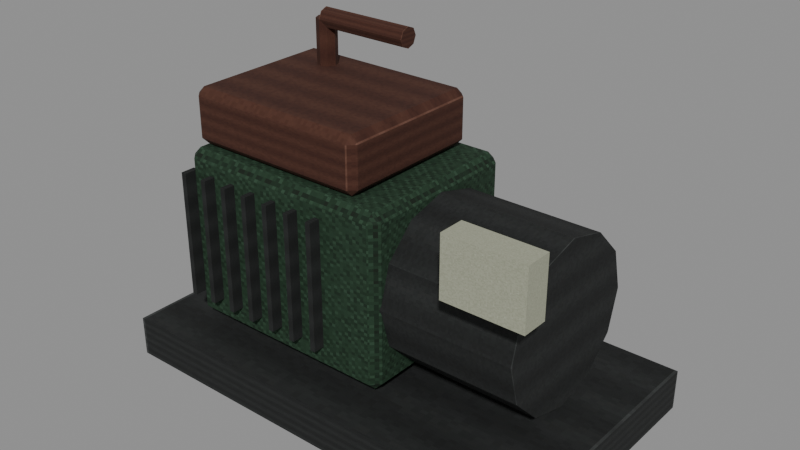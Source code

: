 # Source: level_trace_generator.blend  (saved by Blender 5.0.118; exported with 4.5.12 LTS)
import bpy
from mathutils import Matrix  # noqa: F401  (used for matrix-valued properties, if any)

bpy.ops.wm.read_factory_settings(use_empty=True)
scene = bpy.context.scene
scene.name = 'Scene'

# ---- images (referenced by path relative to the original .blend; pixels are not part of the script)
import os
ASSET_DIR = os.environ.get("B2B_ASSET_DIR", "")  # directory of the original .blend (textures are referenced by path, not embedded)
HERE = os.path.dirname(os.path.abspath(__file__))  # packed textures are extracted next to this script under _unpacked/

def load_image(name, relpath, width, height, colorspace="sRGB"):
    """Load a texture the original file referenced (path relative to the .blend, or extracted next to this script)."""
    p = next((c for c in (os.path.join(HERE, relpath), os.path.join(ASSET_DIR, relpath)) if relpath and os.path.exists(c)), "")
    if p:
        img = bpy.data.images.load(p, check_existing=True)
        img.name = name
    else:  # same state as the original file: an image datablock whose file is absent (Cycles renders it pink)
        img = bpy.data.images.new(name, width, height)
        img.source = "FILE"
        img.filepath = "//" + (relpath or name)
    img.colorspace_settings.name = colorspace
    return img
img_original_iron_diffuse = load_image('Original iron diffuse', '_unpacked/Original_iron_diffuse.9011ac68.png', 64, 64, 'sRGB')
img_original_green_diffuse = load_image('Original green diffuse', '_unpacked/Original_green_diffuse.93119770.png', 64, 64, 'sRGB')
img_original_rust_diffuse = load_image('Original rust diffuse', '_unpacked/Original_rust_diffuse.e10dd3ec.png', 64, 64, 'sRGB')
img_original_enamel_diffuse = load_image('Original enamel diffuse', '_unpacked/Original_enamel_diffuse.c2e020d9.png', 64, 64, 'sRGB')

# ---- materials (node trees are filled in below, after node groups)
mat_rebuild_original_iron = bpy.data.materials.new('Rebuild Original iron')
mat_rebuild_original_green = bpy.data.materials.new('Rebuild Original green')
mat_rebuild_original_rust = bpy.data.materials.new('Rebuild Original rust')
mat_rebuild_original_enamel = bpy.data.materials.new('Rebuild Original enamel')

# ---- material node trees
mat_rebuild_original_iron.use_nodes = True; mat_rebuild_original_iron.node_tree.nodes.clear()
_N = mat_rebuild_original_iron.node_tree.nodes; _L = mat_rebuild_original_iron.node_tree.links
n0 = _N.new('ShaderNodeBsdfPrincipled'); n0.name = 'Principled BSDF'; n0.location = (-200, 100)
n0.inputs[2].default_value = 0.88
n1 = _N.new('ShaderNodeOutputMaterial'); n1.name = 'Material Output'; n1.location = (200, 100)
n2 = _N.new('ShaderNodeTexImage'); n2.name = 'Image Texture'; n2.location = (0, 0)
n2.image = img_original_iron_diffuse
n2.interpolation = 'Closest'
_L.new(n0.outputs[0], n1.inputs[0])
_L.new(n2.outputs[0], n0.inputs[0])
n1.is_active_output = True
mat_rebuild_original_green.use_nodes = True; mat_rebuild_original_green.node_tree.nodes.clear()
_N = mat_rebuild_original_green.node_tree.nodes; _L = mat_rebuild_original_green.node_tree.links
n0 = _N.new('ShaderNodeBsdfPrincipled'); n0.name = 'Principled BSDF'; n0.location = (-200, 100)
n0.inputs[2].default_value = 0.88
n1 = _N.new('ShaderNodeOutputMaterial'); n1.name = 'Material Output'; n1.location = (200, 100)
n2 = _N.new('ShaderNodeTexImage'); n2.name = 'Image Texture'; n2.location = (0, 0)
n2.image = img_original_green_diffuse
n2.interpolation = 'Closest'
_L.new(n0.outputs[0], n1.inputs[0])
_L.new(n2.outputs[0], n0.inputs[0])
n1.is_active_output = True
mat_rebuild_original_rust.use_nodes = True; mat_rebuild_original_rust.node_tree.nodes.clear()
_N = mat_rebuild_original_rust.node_tree.nodes; _L = mat_rebuild_original_rust.node_tree.links
n0 = _N.new('ShaderNodeBsdfPrincipled'); n0.name = 'Principled BSDF'; n0.location = (-200, 100)
n0.inputs[2].default_value = 0.88
n1 = _N.new('ShaderNodeOutputMaterial'); n1.name = 'Material Output'; n1.location = (200, 100)
n2 = _N.new('ShaderNodeTexImage'); n2.name = 'Image Texture'; n2.location = (0, 0)
n2.image = img_original_rust_diffuse
n2.interpolation = 'Closest'
_L.new(n0.outputs[0], n1.inputs[0])
_L.new(n2.outputs[0], n0.inputs[0])
n1.is_active_output = True
mat_rebuild_original_enamel.use_nodes = True; mat_rebuild_original_enamel.node_tree.nodes.clear()
_N = mat_rebuild_original_enamel.node_tree.nodes; _L = mat_rebuild_original_enamel.node_tree.links
n0 = _N.new('ShaderNodeBsdfPrincipled'); n0.name = 'Principled BSDF'; n0.location = (-200, 100)
n0.inputs[2].default_value = 0.88
n1 = _N.new('ShaderNodeOutputMaterial'); n1.name = 'Material Output'; n1.location = (200, 100)
n2 = _N.new('ShaderNodeTexImage'); n2.name = 'Image Texture'; n2.location = (0, 0)
n2.image = img_original_enamel_diffuse
n2.interpolation = 'Closest'
_L.new(n0.outputs[0], n1.inputs[0])
_L.new(n2.outputs[0], n0.inputs[0])
n1.is_active_output = True

# ---- meshes
me_cube = bpy.data.meshes.new('Cube')
me_cube.from_pydata([(-0.775, -0.44, 0.0), (-0.775, -0.44, 0.14), (-0.775, 0.44, 0.0), (-0.775, 0.44, 0.14), (0.775, -0.44, 0.0), (0.775, -0.44, 0.14), (0.775, 0.44, 0.0), (0.775, 0.44, 0.14), (-0.59, -0.275, 0.17), (-0.59, -0.305, 0.2), (-0.62, -0.275, 0.2), (-0.59, -0.305, 0.74), (-0.59, -0.275, 0.77), (-0.62, -0.275, 0.74), (-0.59, 0.275, 0.17), (-0.62, 0.275, 0.2), (-0.59, 0.305, 0.2), (-0.59, 0.275, 0.77), (-0.59, 0.305, 0.74), (-0.62, 0.275, 0.74), (0.13, -0.275, 0.17), (0.16, -0.275, 0.2), (0.13, -0.305, 0.2), (0.13, -0.275, 0.77), (0.13, -0.305, 0.74), (0.16, -0.275, 0.74), (0.13, 0.275, 0.17), (0.13, 0.305, 0.2), (0.16, 0.275, 0.2), (0.13, 0.275, 0.77), (0.16, 0.275, 0.74), (0.13, 0.305, 0.74), (0.15, -0.28, 0.46), (0.15, -0.2425, 0.32), (0.15, -0.14, 0.2175), (0.15, -1.715e-17, 0.18), (0.15, 0.14, 0.2175), (0.15, 0.2425, 0.32), (0.15, 0.28, 0.46), (0.15, 0.2425, 0.6), (0.15, 0.14, 0.7025), (0.15, 5.144e-17, 0.74), (0.15, -0.14, 0.7025), (0.15, -0.2425, 0.6), (0.62, -0.28, 0.46), (0.62, -0.2425, 0.32), (0.62, -0.14, 0.2175), (0.62, -1.715e-17, 0.18), (0.62, 0.14, 0.2175), (0.62, 0.2425, 0.32), (0.62, 0.28, 0.46), (0.62, 0.2425, 0.6), (0.62, 0.14, 0.7025), (0.62, 5.144e-17, 0.74), (0.62, -0.14, 0.7025), (0.62, -0.2425, 0.6), (-0.585, -0.245, 0.775), (-0.585, -0.27, 0.8), (-0.61, -0.245, 0.8), (-0.585, -0.27, 0.94), (-0.585, -0.245, 0.965), (-0.61, -0.245, 0.94), (-0.585, 0.245, 0.775), (-0.61, 0.245, 0.8), (-0.585, 0.27, 0.8), (-0.585, 0.245, 0.965), (-0.585, 0.27, 0.94), (-0.61, 0.245, 0.94), (0.025, -0.245, 0.775), (0.05, -0.245, 0.8), (0.025, -0.27, 0.8), (0.025, -0.245, 0.965), (0.025, -0.27, 0.94), (0.05, -0.245, 0.94), (0.025, 0.245, 0.775), (0.025, 0.27, 0.8), (0.05, 0.245, 0.8), (0.025, 0.245, 0.965), (0.05, 0.245, 0.94), (0.025, 0.27, 0.94), (-0.609, -0.345, 0.26), (-0.609, -0.345, 0.7), (-0.609, -0.295, 0.26), (-0.609, -0.295, 0.7), (-0.591, -0.345, 0.26), (-0.591, -0.345, 0.7), (-0.591, -0.295, 0.26), (-0.591, -0.295, 0.7), (-0.519, -0.345, 0.26), (-0.519, -0.345, 0.7), (-0.519, -0.295, 0.26), (-0.519, -0.295, 0.7), (-0.501, -0.345, 0.26), (-0.501, -0.345, 0.7), (-0.501, -0.295, 0.26), (-0.501, -0.295, 0.7), (-0.429, -0.345, 0.26), (-0.429, -0.345, 0.7), (-0.429, -0.295, 0.26), (-0.429, -0.295, 0.7), (-0.411, -0.345, 0.26), (-0.411, -0.345, 0.7), (-0.411, -0.295, 0.26), (-0.411, -0.295, 0.7), (-0.339, -0.345, 0.26), (-0.339, -0.345, 0.7), (-0.339, -0.295, 0.26), (-0.339, -0.295, 0.7), (-0.321, -0.345, 0.26), (-0.321, -0.345, 0.7), (-0.321, -0.295, 0.26), (-0.321, -0.295, 0.7), (-0.249, -0.345, 0.26), (-0.249, -0.345, 0.7), (-0.249, -0.295, 0.26), (-0.249, -0.295, 0.7), (-0.231, -0.345, 0.26), (-0.231, -0.345, 0.7), (-0.231, -0.295, 0.26), (-0.231, -0.295, 0.7), (-0.159, -0.345, 0.26), (-0.159, -0.345, 0.7), (-0.159, -0.295, 0.26), (-0.159, -0.295, 0.7), (-0.141, -0.345, 0.26), (-0.141, -0.345, 0.7), (-0.141, -0.295, 0.26), (-0.141, -0.295, 0.7), (-0.069, -0.345, 0.26), (-0.069, -0.345, 0.7), (-0.069, -0.295, 0.26), (-0.069, -0.295, 0.7), (-0.051, -0.345, 0.26), (-0.051, -0.345, 0.7), (-0.051, -0.295, 0.26), (-0.051, -0.295, 0.7), (-0.44, 0.195, 0.64), (-0.4647, 0.1847, 0.64), (-0.475, 0.16, 0.64), (-0.4647, 0.1353, 0.64), (-0.44, 0.125, 0.64), (-0.4153, 0.1353, 0.64), (-0.405, 0.16, 0.64), (-0.4153, 0.1847, 0.64), (-0.44, 0.195, 1.12), (-0.4647, 0.1847, 1.12), (-0.475, 0.16, 1.12), (-0.4647, 0.1353, 1.12), (-0.44, 0.125, 1.12), (-0.4153, 0.1353, 1.12), (-0.405, 0.16, 1.12), (-0.4153, 0.1847, 1.12), (-0.44, 0.125, 1.12), (-0.44, 0.1353, 1.095), (-0.44, 0.16, 1.085), (-0.44, 0.1847, 1.095), (-0.44, 0.195, 1.12), (-0.44, 0.1847, 1.145), (-0.44, 0.16, 1.155), (-0.44, 0.1353, 1.145), (-0.1, 0.125, 1.12), (-0.1, 0.1353, 1.095), (-0.1, 0.16, 1.085), (-0.1, 0.1847, 1.095), (-0.1, 0.195, 1.12), (-0.1, 0.1847, 1.145), (-0.1, 0.16, 1.155), (-0.1, 0.1353, 1.145), (0.445, -0.375, 0.65), (0.445, -0.375, 0.85), (0.445, -0.285, 0.65), (0.445, -0.285, 0.85), (0.715, -0.375, 0.65), (0.715, -0.375, 0.85), (0.715, -0.285, 0.65), (0.715, -0.285, 0.85)], [], [(0, 1, 3, 2), (2, 3, 7, 6), (6, 7, 5, 4), (4, 5, 1, 0), (2, 6, 4, 0), (7, 3, 1, 5), (8, 9, 10), (11, 12, 13), (14, 15, 16), (17, 18, 19), (20, 21, 22), (23, 24, 25), (26, 27, 28), (29, 30, 31), (14, 8, 10, 15), (9, 11, 13, 10), (12, 17, 19, 13), (18, 16, 15, 19), (26, 14, 16, 27), (17, 29, 31, 18), (30, 28, 27, 31), (20, 26, 28, 21), (29, 23, 25, 30), (24, 22, 21, 25), (8, 20, 22, 9), (23, 12, 11, 24), (14, 26, 20, 8), (10, 13, 19, 15), (22, 24, 11, 9), (29, 17, 12, 23), (16, 18, 31, 27), (28, 30, 25, 21), (43, 42, 41, 40, 39, 38, 37, 36, 35, 34, 33, 32), (44, 45, 46, 47, 48, 49, 50, 51, 52, 53, 54, 55), (32, 33, 45, 44), (33, 34, 46, 45), (34, 35, 47, 46), (35, 36, 48, 47), (36, 37, 49, 48), (37, 38, 50, 49), (38, 39, 51, 50), (39, 40, 52, 51), (40, 41, 53, 52), (41, 42, 54, 53), (42, 43, 55, 54), (43, 32, 44, 55), (56, 57, 58), (59, 60, 61), (62, 63, 64), (65, 66, 67), (68, 69, 70), (71, 72, 73), (74, 75, 76), (77, 78, 79), (62, 56, 58, 63), (57, 59, 61, 58), (60, 65, 67, 61), (66, 64, 63, 67), (74, 62, 64, 75), (65, 77, 79, 66), (78, 76, 75, 79), (68, 74, 76, 69), (77, 71, 73, 78), (72, 70, 69, 73), (56, 68, 70, 57), (71, 60, 59, 72), (62, 74, 68, 56), (58, 61, 67, 63), (70, 72, 59, 57), (77, 65, 60, 71), (64, 66, 79, 75), (76, 78, 73, 69), (80, 81, 83, 82), (82, 83, 87, 86), (86, 87, 85, 84), (84, 85, 81, 80), (82, 86, 84, 80), (87, 83, 81, 85), (88, 89, 91, 90), (90, 91, 95, 94), (94, 95, 93, 92), (92, 93, 89, 88), (90, 94, 92, 88), (95, 91, 89, 93), (96, 97, 99, 98), (98, 99, 103, 102), (102, 103, 101, 100), (100, 101, 97, 96), (98, 102, 100, 96), (103, 99, 97, 101), (104, 105, 107, 106), (106, 107, 111, 110), (110, 111, 109, 108), (108, 109, 105, 104), (106, 110, 108, 104), (111, 107, 105, 109), (112, 113, 115, 114), (114, 115, 119, 118), (118, 119, 117, 116), (116, 117, 113, 112), (114, 118, 116, 112), (119, 115, 113, 117), (120, 121, 123, 122), (122, 123, 127, 126), (126, 127, 125, 124), (124, 125, 121, 120), (122, 126, 124, 120), (127, 123, 121, 125), (128, 129, 131, 130), (130, 131, 135, 134), (134, 135, 133, 132), (132, 133, 129, 128), (130, 134, 132, 128), (135, 131, 129, 133), (143, 142, 141, 140, 139, 138, 137, 136), (144, 145, 146, 147, 148, 149, 150, 151), (136, 137, 145, 144), (137, 138, 146, 145), (138, 139, 147, 146), (139, 140, 148, 147), (140, 141, 149, 148), (141, 142, 150, 149), (142, 143, 151, 150), (143, 136, 144, 151), (159, 158, 157, 156, 155, 154, 153, 152), (160, 161, 162, 163, 164, 165, 166, 167), (152, 153, 161, 160), (153, 154, 162, 161), (154, 155, 163, 162), (155, 156, 164, 163), (156, 157, 165, 164), (157, 158, 166, 165), (158, 159, 167, 166), (159, 152, 160, 167), (168, 169, 171, 170), (170, 171, 175, 174), (174, 175, 173, 172), (172, 173, 169, 168), (170, 174, 172, 168), (175, 171, 169, 173)])
me_cube.polygons.foreach_set('material_index', [0, 0, 0, 0, 0, 0, 1, 1, 1, 1, 1, 1, 1, 1, 1, 1, 1, 1, 1, 1, 1, 1, 1, 1, 1, 1, 1, 1, 1, 1, 1, 1, 0, 0, 0, 0, 0, 0, 0, 0, 0, 0, 0, 0, 0, 0, 2, 2, 2, 2, 2, 2, 2, 2, 2, 2, 2, 2, 2, 2, 2, 2, 2, 2, 2, 2, 2, 2, 2, 2, 2, 2, 0, 0, 0, 0, 0, 0, 0, 0, 0, 0, 0, 0, 0, 0, 0, 0, 0, 0, 0, 0, 0, 0, 0, 0, 0, 0, 0, 0, 0, 0, 0, 0, 0, 0, 0, 0, 0, 0, 0, 0, 0, 0, 2, 2, 2, 2, 2, 2, 2, 2, 2, 2, 2, 2, 2, 2, 2, 2, 2, 2, 2, 2, 3, 3, 3, 3, 3, 3])
_uv = me_cube.uv_layers.new(name='UVMap')
_uv.uv.foreach_set('vector', [0.025, 0.025, 0.025, 0.975, 0.975, 0.975, 0.975, 0.025, 0.025, 0.025, 0.025, 0.975, 0.975, 0.975, 0.975, 0.025, 0.975, 0.025, 0.975, 0.975, 0.025, 0.975, 0.025, 0.025, 0.975, 0.025, 0.975, 0.975, 0.025, 0.975, 0.025, 0.025, 0.025, 0.975, 0.975, 0.975, 0.975, 0.025, 0.025, 0.025, 0.975, 0.975, 0.025, 0.975, 0.025, 0.025, 0.975, 0.025, 0.07172, 0.025, 0.025, 0.0725, 0.07172, 0.0725, 0.025, 0.9275, 0.07172, 0.975, 0.07172, 0.9275, 0.9283, 0.025, 0.9283, 0.0725, 0.975, 0.0725, 0.9283, 0.975, 0.975, 0.9275, 0.9283, 0.9275, 0.07172, 0.025, 0.07172, 0.0725, 0.025, 0.0725, 0.07172, 0.975, 0.025, 0.9275, 0.07172, 0.9275, 0.9283, 0.025, 0.975, 0.0725, 0.9283, 0.0725, 0.9283, 0.975, 0.9283, 0.9275, 0.975, 0.9275, 0.9283, 0.025, 0.07172, 0.025, 0.07172, 0.0725, 0.9283, 0.0725, 0.025, 0.0725, 0.025, 0.9275, 0.07172, 0.9275, 0.07172, 0.0725, 0.07172, 0.975, 0.9283, 0.975, 0.9283, 0.9275, 0.07172, 0.9275, 0.975, 0.9275, 0.975, 0.0725, 0.9283, 0.0725, 0.9283, 0.9275, 0.9385, 0.025, 0.06154, 0.025, 0.06154, 0.0725, 0.9385, 0.0725, 0.06154, 0.975, 0.9385, 0.975, 0.9385, 0.9275, 0.06154, 0.9275, 0.9283, 0.9275, 0.9283, 0.0725, 0.975, 0.0725, 0.975, 0.9275, 0.07172, 0.025, 0.9283, 0.025, 0.9283, 0.0725, 0.07172, 0.0725, 0.9283, 0.975, 0.07172, 0.975, 0.07172, 0.9275, 0.9283, 0.9275, 0.025, 0.9275, 0.025, 0.0725, 0.07172, 0.0725, 0.07172, 0.9275, 0.06154, 0.025, 0.9385, 0.025, 0.9385, 0.0725, 0.06154, 0.0725, 0.9385, 0.975, 0.06154, 0.975, 0.06154, 0.9275, 0.9385, 0.9275, 0.06154, 0.9283, 0.9385, 0.9283, 0.9385, 0.07172, 0.06154, 0.07172, 0.07172, 0.0725, 0.07172, 0.9275, 0.9283, 0.9275, 0.9283, 0.0725, 0.9385, 0.0725, 0.9385, 0.9275, 0.06154, 0.9275, 0.06154, 0.0725, 0.9385, 0.9283, 0.06154, 0.9283, 0.06154, 0.07172, 0.9385, 0.07172, 0.06154, 0.0725, 0.06154, 0.9275, 0.9385, 0.9275, 0.9385, 0.0725, 0.9283, 0.0725, 0.9283, 0.9275, 0.07172, 0.9275, 0.07172, 0.0725, 0.08864, 0.7375, 0.2625, 0.9114, 0.5, 0.975, 0.7375, 0.9114, 0.9114, 0.7375, 0.975, 0.5, 0.9114, 0.2625, 0.7375, 0.08864, 0.5, 0.025, 0.2625, 0.08864, 0.08864, 0.2625, 0.025, 0.5, 0.025, 0.5, 0.08864, 0.2625, 0.2625, 0.08864, 0.5, 0.025, 0.7375, 0.08864, 0.9114, 0.2625, 0.975, 0.5, 0.9114, 0.7375, 0.7375, 0.9114, 0.5, 0.975, 0.2625, 0.9114, 0.08864, 0.7375, 0.025, 0.5, 0.025, 0.2625, 0.975, 0.2625, 0.975, 0.5, 0.025, 0.08864, 0.025, 0.2625, 0.975, 0.2625, 0.975, 0.08864, 0.025, 0.2625, 0.025, 0.5, 0.975, 0.5, 0.975, 0.2625, 0.025, 0.5, 0.025, 0.7375, 0.975, 0.7375, 0.975, 0.5, 0.025, 0.7375, 0.025, 0.9114, 0.975, 0.9114, 0.975, 0.7375, 0.025, 0.2625, 0.025, 0.5, 0.975, 0.5, 0.975, 0.2625, 0.025, 0.5, 0.025, 0.7375, 0.975, 0.7375, 0.975, 0.5, 0.025, 0.9114, 0.025, 0.7375, 0.975, 0.7375, 0.975, 0.9114, 0.025, 0.7375, 0.025, 0.5, 0.975, 0.5, 0.975, 0.7375, 0.025, 0.5, 0.025, 0.2625, 0.975, 0.2625, 0.975, 0.5, 0.025, 0.2625, 0.025, 0.08864, 0.975, 0.08864, 0.975, 0.2625, 0.025, 0.7375, 0.025, 0.5, 0.975, 0.5, 0.975, 0.7375, 0.06098, 0.06898, 0.06098, 0.025, 0.025, 0.06898, 0.06098, 0.025, 0.06098, 0.06898, 0.025, 0.06898, 0.06098, 0.931, 0.025, 0.931, 0.06098, 0.975, 0.06098, 0.931, 0.06098, 0.975, 0.025, 0.931, 0.939, 0.06898, 0.975, 0.06898, 0.939, 0.025, 0.939, 0.06898, 0.939, 0.025, 0.975, 0.06898, 0.939, 0.931, 0.939, 0.975, 0.975, 0.931, 0.939, 0.931, 0.975, 0.931, 0.939, 0.975, 0.06098, 0.931, 0.06098, 0.06898, 0.025, 0.06898, 0.025, 0.931, 0.025, 0.15, 0.025, 0.85, 0.06898, 0.85, 0.06898, 0.15, 0.06098, 0.06898, 0.06098, 0.931, 0.025, 0.931, 0.025, 0.06898, 0.975, 0.85, 0.975, 0.15, 0.931, 0.15, 0.931, 0.85, 0.939, 0.931, 0.06098, 0.931, 0.06098, 0.975, 0.939, 0.975, 0.06098, 0.931, 0.939, 0.931, 0.939, 0.975, 0.06098, 0.975, 0.931, 0.85, 0.931, 0.15, 0.975, 0.15, 0.975, 0.85, 0.939, 0.06898, 0.939, 0.931, 0.975, 0.931, 0.975, 0.06898, 0.939, 0.931, 0.939, 0.06898, 0.975, 0.06898, 0.975, 0.931, 0.025, 0.85, 0.025, 0.15, 0.06898, 0.15, 0.06898, 0.85, 0.06098, 0.06898, 0.939, 0.06898, 0.939, 0.025, 0.06098, 0.025, 0.939, 0.06898, 0.06098, 0.06898, 0.06098, 0.025, 0.939, 0.025, 0.06098, 0.931, 0.939, 0.931, 0.939, 0.06898, 0.06098, 0.06898, 0.06898, 0.15, 0.06898, 0.85, 0.931, 0.85, 0.931, 0.15, 0.939, 0.15, 0.939, 0.85, 0.06098, 0.85, 0.06098, 0.15, 0.939, 0.931, 0.06098, 0.931, 0.06098, 0.06898, 0.939, 0.06898, 0.06098, 0.15, 0.06098, 0.85, 0.939, 0.85, 0.939, 0.15, 0.931, 0.15, 0.931, 0.85, 0.06898, 0.85, 0.06898, 0.15, 0.025, 0.025, 0.025, 0.975, 0.975, 0.975, 0.975, 0.025, 0.025, 0.025, 0.025, 0.975, 0.975, 0.975, 0.975, 0.025, 0.975, 0.025, 0.975, 0.975, 0.025, 0.975, 0.025, 0.025, 0.975, 0.025, 0.975, 0.975, 0.025, 0.975, 0.025, 0.025, 0.025, 0.975, 0.975, 0.975, 0.975, 0.025, 0.025, 0.025, 0.975, 0.975, 0.025, 0.975, 0.025, 0.025, 0.975, 0.025, 0.025, 0.025, 0.025, 0.975, 0.975, 0.975, 0.975, 0.025, 0.025, 0.025, 0.025, 0.975, 0.975, 0.975, 0.975, 0.025, 0.975, 0.025, 0.975, 0.975, 0.025, 0.975, 0.025, 0.025, 0.975, 0.025, 0.975, 0.975, 0.025, 0.975, 0.025, 0.025, 0.025, 0.975, 0.975, 0.975, 0.975, 0.025, 0.025, 0.025, 0.975, 0.975, 0.025, 0.975, 0.025, 0.025, 0.975, 0.025, 0.025, 0.025, 0.025, 0.975, 0.975, 0.975, 0.975, 0.025, 0.025, 0.025, 0.025, 0.975, 0.975, 0.975, 0.975, 0.025, 0.975, 0.025, 0.975, 0.975, 0.025, 0.975, 0.025, 0.025, 0.975, 0.025, 0.975, 0.975, 0.025, 0.975, 0.025, 0.025, 0.025, 0.975, 0.975, 0.975, 0.975, 0.025, 0.025, 0.025, 0.975, 0.975, 0.025, 0.975, 0.025, 0.025, 0.975, 0.025, 0.025, 0.025, 0.025, 0.975, 0.975, 0.975, 0.975, 0.025, 0.025, 0.025, 0.025, 0.975, 0.975, 0.975, 0.975, 0.025, 0.975, 0.025, 0.975, 0.975, 0.025, 0.975, 0.025, 0.025, 0.975, 0.025, 0.975, 0.975, 0.025, 0.975, 0.025, 0.025, 0.025, 0.975, 0.975, 0.975, 0.975, 0.025, 0.025, 0.025, 0.975, 0.975, 0.025, 0.975, 0.025, 0.025, 0.975, 0.025, 0.025, 0.025, 0.025, 0.975, 0.975, 0.975, 0.975, 0.025, 0.025, 0.025, 0.025, 0.975, 0.975, 0.975, 0.975, 0.025, 0.975, 0.025, 0.975, 0.975, 0.025, 0.975, 0.025, 0.025, 0.975, 0.025, 0.975, 0.975, 0.025, 0.975, 0.025, 0.025, 0.025, 0.975, 0.975, 0.975, 0.975, 0.025, 0.025, 0.025, 0.975, 0.975, 0.025, 0.975, 0.025, 0.025, 0.975, 0.025, 0.025, 0.025, 0.025, 0.975, 0.975, 0.975, 0.975, 0.025, 0.025, 0.025, 0.025, 0.975, 0.975, 0.975, 0.975, 0.025, 0.975, 0.025, 0.975, 0.975, 0.025, 0.975, 0.025, 0.025, 0.975, 0.025, 0.975, 0.975, 0.025, 0.975, 0.025, 0.025, 0.025, 0.975, 0.975, 0.975, 0.975, 0.025, 0.025, 0.025, 0.975, 0.975, 0.025, 0.975, 0.025, 0.025, 0.975, 0.025, 0.025, 0.025, 0.025, 0.975, 0.975, 0.975, 0.975, 0.025, 0.025, 0.025, 0.025, 0.975, 0.975, 0.975, 0.975, 0.025, 0.975, 0.025, 0.975, 0.975, 0.025, 0.975, 0.025, 0.025, 0.975, 0.025, 0.975, 0.975, 0.025, 0.975, 0.025, 0.025, 0.025, 0.975, 0.975, 0.975, 0.975, 0.025, 0.025, 0.025, 0.975, 0.975, 0.025, 0.975, 0.025, 0.025, 0.975, 0.025, 0.8359, 0.8359, 0.975, 0.5, 0.8359, 0.1641, 0.5, 0.025, 0.1641, 0.1641, 0.025, 0.5, 0.1641, 0.8359, 0.5, 0.975, 0.5, 0.975, 0.1641, 0.8359, 0.025, 0.5, 0.1641, 0.1641, 0.5, 0.025, 0.8359, 0.1641, 0.975, 0.5, 0.8359, 0.8359, 0.5, 0.025, 0.1641, 0.025, 0.1641, 0.975, 0.5, 0.975, 0.8359, 0.025, 0.5, 0.025, 0.5, 0.975, 0.8359, 0.975, 0.5, 0.025, 0.1641, 0.025, 0.1641, 0.975, 0.5, 0.975, 0.1641, 0.025, 0.5, 0.025, 0.5, 0.975, 0.1641, 0.975, 0.5, 0.025, 0.8359, 0.025, 0.8359, 0.975, 0.5, 0.975, 0.1641, 0.025, 0.5, 0.025, 0.5, 0.975, 0.1641, 0.975, 0.5, 0.025, 0.8359, 0.025, 0.8359, 0.975, 0.5, 0.975, 0.8359, 0.025, 0.5, 0.025, 0.5, 0.975, 0.8359, 0.975, 0.1641, 0.8359, 0.5, 0.975, 0.8359, 0.8359, 0.975, 0.5, 0.8359, 0.1641, 0.5, 0.025, 0.1641, 0.1641, 0.025, 0.5, 0.025, 0.5, 0.1641, 0.1641, 0.5, 0.025, 0.8359, 0.1641, 0.975, 0.5, 0.8359, 0.8359, 0.5, 0.975, 0.1641, 0.8359, 0.025, 0.5, 0.025, 0.1641, 0.975, 0.1641, 0.975, 0.5, 0.025, 0.1641, 0.025, 0.5, 0.975, 0.5, 0.975, 0.1641, 0.025, 0.5, 0.025, 0.8359, 0.975, 0.8359, 0.975, 0.5, 0.025, 0.1641, 0.025, 0.5, 0.975, 0.5, 0.975, 0.1641, 0.025, 0.5, 0.025, 0.8359, 0.975, 0.8359, 0.975, 0.5, 0.025, 0.8359, 0.025, 0.5, 0.975, 0.5, 0.975, 0.8359, 0.025, 0.5, 0.025, 0.1641, 0.975, 0.1641, 0.975, 0.5, 0.025, 0.8359, 0.025, 0.5, 0.975, 0.5, 0.975, 0.8359, 0.025, 0.025, 0.025, 0.975, 0.975, 0.975, 0.975, 0.025, 0.025, 0.025, 0.025, 0.975, 0.975, 0.975, 0.975, 0.025, 0.975, 0.025, 0.975, 0.975, 0.025, 0.975, 0.025, 0.025, 0.975, 0.025, 0.975, 0.975, 0.025, 0.975, 0.025, 0.025, 0.025, 0.975, 0.975, 0.975, 0.975, 0.025, 0.025, 0.025, 0.975, 0.975, 0.025, 0.975, 0.025, 0.025, 0.975, 0.025])
me_cube.materials.append(mat_rebuild_original_iron)
me_cube.materials.append(mat_rebuild_original_green)
me_cube.materials.append(mat_rebuild_original_rust)
me_cube.materials.append(mat_rebuild_original_enamel)
me_cube.update()

# ---- objects
ob_level_trace_generator = bpy.data.objects.new('level_trace_generator', me_cube)

# ---- transforms, parenting, visibility, modifiers, constraints
ob_level_trace_generator.location = (0.0, 0.0, 0.0)
_vg = ob_level_trace_generator.vertex_groups.new(name='Diesel generator skid')
_vg = ob_level_trace_generator.vertex_groups.new(name='Retired engine block')
_vg = ob_level_trace_generator.vertex_groups.new(name='Generator alternator')
_vg = ob_level_trace_generator.vertex_groups.new(name='Fuel day tank')
_vg = ob_level_trace_generator.vertex_groups.new(name='Engine cooling fin')
_vg = ob_level_trace_generator.vertex_groups.new(name='Engine cooling fin.001')
_vg = ob_level_trace_generator.vertex_groups.new(name='Engine cooling fin.002')
_vg = ob_level_trace_generator.vertex_groups.new(name='Engine cooling fin.003')
_vg = ob_level_trace_generator.vertex_groups.new(name='Engine cooling fin.004')
_vg = ob_level_trace_generator.vertex_groups.new(name='Engine cooling fin.005')
_vg = ob_level_trace_generator.vertex_groups.new(name='Engine cooling fin.006')
_vg = ob_level_trace_generator.vertex_groups.new(name='Exhaust pipe 0')
_vg = ob_level_trace_generator.vertex_groups.new(name='Exhaust pipe 1')
_vg = ob_level_trace_generator.vertex_groups.new(name='Locked maintenance power inlet')

# ---- collection membership
scene.collection.objects.link(ob_level_trace_generator)

# ---- scene / render settings (as saved in the file)
scene.frame_start = 1; scene.frame_end = 250; scene.frame_set(1)
scene.render.engine = 'BLENDER_EEVEE_NEXT'
scene.render.bake_bias = 0.0
scene.render.bake_samples = 0
scene.cycles.sampling_pattern = 'TABULATED_SOBOL'
scene.eevee.use_volume_custom_range = False
bpy.context.view_layer.update()

# ---- added for rendering (the .blend has no active camera and no usable light): camera, sun + grey world if the file has none
cam_auto = bpy.data.cameras.new('AutoCamera')
cam_auto.lens = 50.0
cam_auto.sensor_width = 36.0
cam_auto.clip_end = 1000.0
ob_auto_camera = bpy.data.objects.new('AutoCamera', cam_auto)
scene.collection.objects.link(ob_auto_camera)
ob_auto_camera.location = (1.96508, -2.35809, 2.14956)
ob_auto_camera.rotation_euler = (1.09748, -7.21219e-08, 0.694738)
scene.camera = ob_auto_camera
light_auto_sun = bpy.data.lights.new('AutoSun', 'SUN')
light_auto_sun.energy = 3.0
light_auto_sun.angle = 0.0523599
ob_auto_sun = bpy.data.objects.new('AutoSun', light_auto_sun)
scene.collection.objects.link(ob_auto_sun)
ob_auto_sun.rotation_euler = (0.872665, 0.174533, 0.523599)
if scene.world is None:
    world_auto = bpy.data.worlds.new('AutoWorld')
    world_auto.color = (0.3, 0.3, 0.3)
    scene.world = world_auto
bpy.context.view_layer.update()
